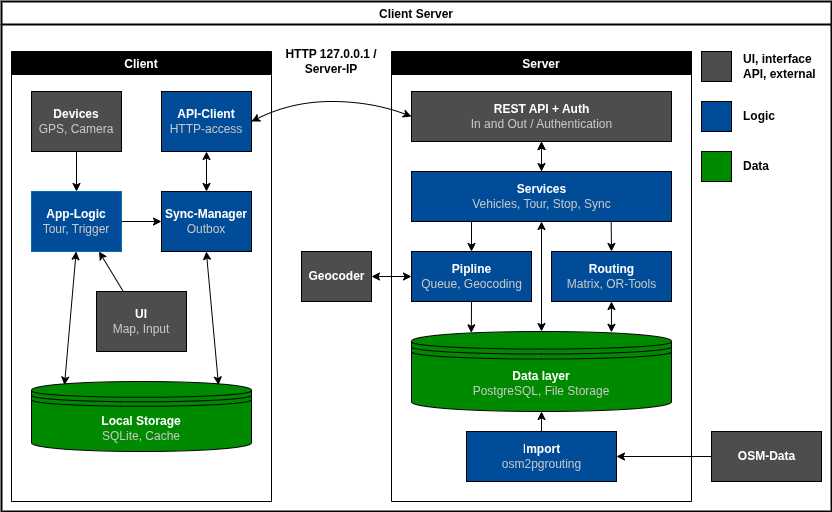

The diagram above was exported from draw.io. Its source (the exported page's mxGraphModel, read from the mxfile embedded in the PNG):
<mxGraphModel dx="683" dy="517" grid="1" gridSize="10" guides="1" tooltips="1" connect="1" arrows="1" fold="1" page="1" pageScale="1" pageWidth="850" pageHeight="1100" background="#FFFFFF" math="0" shadow="0">
  <root>
    <mxCell id="0" />
    <mxCell id="1" parent="0" />
    <mxCell id="8" value="Client Server" style="swimlane;rounded=0;strokeWidth=2;swimlaneLine=1;strokeColor=#000000;" parent="1" vertex="1">
      <mxGeometry x="10" y="10" width="830" height="510" as="geometry" />
    </mxCell>
    <mxCell id="11" value="Server" style="swimlane;strokeColor=#000000;fillColor=#000000;fontColor=#FFFFFF;" parent="8" vertex="1">
      <mxGeometry x="390" y="50" width="300" height="450" as="geometry" />
    </mxCell>
    <mxCell id="12" value="&lt;b&gt;&lt;font color=&quot;#ffffff&quot;&gt;REST API + Auth&lt;/font&gt;&lt;/b&gt;&lt;br&gt;&lt;font color=&quot;#c7c7c7&quot;&gt;In and Out / Authentication&lt;/font&gt;" style="html=1;fillColor=#4D4D4D;" parent="11" vertex="1">
      <mxGeometry x="20" y="40" width="260" height="50" as="geometry" />
    </mxCell>
    <mxCell id="15" value="&lt;font color=&quot;#ffffff&quot;&gt;&lt;b&gt;Routing&lt;/b&gt;&lt;/font&gt;&lt;br&gt;&lt;font color=&quot;#c7c7c7&quot;&gt;Matrix, OR-Tools&lt;/font&gt;" style="html=1;fillColor=#004C99;" parent="11" vertex="1">
      <mxGeometry x="160" y="200" width="120" height="50" as="geometry" />
    </mxCell>
    <mxCell id="28" value="&lt;font color=&quot;#ffffff&quot;&gt;&lt;b&gt;Data layer&lt;/b&gt;&lt;/font&gt;&lt;br&gt;&lt;font color=&quot;#c7c7c7&quot;&gt;PostgreSQL, File Storage&lt;/font&gt;" style="shape=datastore;whiteSpace=wrap;html=1;fillColor=#008A00;strokeColor=#000000;" parent="11" vertex="1">
      <mxGeometry x="20" y="280" width="260" height="80" as="geometry" />
    </mxCell>
    <mxCell id="40" value="" style="edgeStyle=none;html=1;fontColor=#C7C7C7;" parent="11" source="39" target="12" edge="1">
      <mxGeometry relative="1" as="geometry" />
    </mxCell>
    <mxCell id="39" value="&lt;b&gt;&lt;font color=&quot;#ffffff&quot;&gt;Services&lt;/font&gt;&lt;/b&gt;&lt;br&gt;&lt;font color=&quot;#c7c7c7&quot;&gt;Vehicles, Tour, Stop, Sync&lt;/font&gt;" style="html=1;fillColor=#004C99;" parent="11" vertex="1">
      <mxGeometry x="20" y="120" width="260" height="50" as="geometry" />
    </mxCell>
    <mxCell id="42" value="" style="endArrow=classic;startArrow=classic;html=1;strokeColor=#000000;fontColor=#C7C7C7;entryX=0.5;entryY=1;entryDx=0;entryDy=0;exitX=0.5;exitY=0;exitDx=0;exitDy=0;" parent="11" source="28" target="39" edge="1">
      <mxGeometry width="50" height="50" relative="1" as="geometry">
        <mxPoint x="120" y="210" as="sourcePoint" />
        <mxPoint x="170" y="160" as="targetPoint" />
      </mxGeometry>
    </mxCell>
    <mxCell id="43" value="" style="endArrow=classic;startArrow=classic;html=1;strokeColor=#000000;fontColor=#C7C7C7;entryX=0.5;entryY=1;entryDx=0;entryDy=0;exitX=0.5;exitY=0;exitDx=0;exitDy=0;" parent="11" source="39" target="12" edge="1">
      <mxGeometry width="50" height="50" relative="1" as="geometry">
        <mxPoint x="50" y="150" as="sourcePoint" />
        <mxPoint x="100" y="100" as="targetPoint" />
      </mxGeometry>
    </mxCell>
    <mxCell id="45" value="" style="edgeStyle=none;html=1;strokeColor=#000000;fontColor=#C7C7C7;endArrow=classic;endFill=1;exitX=0.5;exitY=0;exitDx=0;exitDy=0;entryX=0.5;entryY=1;entryDx=0;entryDy=0;" parent="11" source="44" target="28" edge="1">
      <mxGeometry relative="1" as="geometry">
        <mxPoint x="100" y="330" as="targetPoint" />
      </mxGeometry>
    </mxCell>
    <mxCell id="44" value="&lt;font color=&quot;#ffffff&quot;&gt;&lt;font style=&quot;&quot;&gt;I&lt;/font&gt;&lt;font style=&quot;font-weight: bold;&quot;&gt;mport&lt;/font&gt;&lt;br&gt;&lt;/font&gt;&lt;font color=&quot;#c7c7c7&quot;&gt;osm2pgrouting&lt;/font&gt;" style="html=1;fillColor=#004C99;" parent="11" vertex="1">
      <mxGeometry x="75" y="380" width="150" height="50" as="geometry" />
    </mxCell>
    <mxCell id="50" value="&lt;font color=&quot;#ffffff&quot;&gt;&lt;b&gt;Pipline&lt;/b&gt;&lt;/font&gt;&lt;br&gt;&lt;font color=&quot;#c7c7c7&quot;&gt;Queue, Geocoding&lt;/font&gt;" style="html=1;fillColor=#004C99;" parent="11" vertex="1">
      <mxGeometry x="20" y="200" width="120" height="50" as="geometry" />
    </mxCell>
    <mxCell id="UtbBqgh-N0oOH1WhLLNv-98" value="" style="endArrow=classic;html=1;entryX=0.5;entryY=0;entryDx=0;entryDy=0;strokeColor=#000000;" edge="1" parent="11" target="50">
      <mxGeometry width="50" height="50" relative="1" as="geometry">
        <mxPoint x="80" y="170" as="sourcePoint" />
        <mxPoint x="210" y="160" as="targetPoint" />
      </mxGeometry>
    </mxCell>
    <mxCell id="UtbBqgh-N0oOH1WhLLNv-99" value="" style="endArrow=classic;html=1;strokeColor=#000000;entryX=0.5;entryY=0;entryDx=0;entryDy=0;exitX=0.768;exitY=0.998;exitDx=0;exitDy=0;exitPerimeter=0;" edge="1" parent="11" source="39" target="15">
      <mxGeometry width="50" height="50" relative="1" as="geometry">
        <mxPoint x="130" y="210" as="sourcePoint" />
        <mxPoint x="180" y="160" as="targetPoint" />
      </mxGeometry>
    </mxCell>
    <mxCell id="UtbBqgh-N0oOH1WhLLNv-100" value="" style="endArrow=classic;startArrow=classic;html=1;strokeColor=#000000;exitX=0.5;exitY=1;exitDx=0;exitDy=0;entryX=0.769;entryY=0.01;entryDx=0;entryDy=0;entryPerimeter=0;" edge="1" parent="11" source="15" target="28">
      <mxGeometry width="50" height="50" relative="1" as="geometry">
        <mxPoint x="190" y="270" as="sourcePoint" />
        <mxPoint x="240" y="220" as="targetPoint" />
      </mxGeometry>
    </mxCell>
    <mxCell id="UtbBqgh-N0oOH1WhLLNv-101" value="" style="endArrow=classic;html=1;strokeColor=#000000;exitX=0.5;exitY=1;exitDx=0;exitDy=0;entryX=0.23;entryY=0.017;entryDx=0;entryDy=0;entryPerimeter=0;" edge="1" parent="11" source="50" target="28">
      <mxGeometry width="50" height="50" relative="1" as="geometry">
        <mxPoint x="190" y="270" as="sourcePoint" />
        <mxPoint x="240" y="220" as="targetPoint" />
      </mxGeometry>
    </mxCell>
    <mxCell id="13" value="Client" style="swimlane;strokeColor=#000000;labelBackgroundColor=none;fillColor=#000000;startSize=23;fontColor=#FFFFFF;gradientColor=none;swimlaneFillColor=none;" parent="8" vertex="1">
      <mxGeometry x="10" y="50" width="260" height="450" as="geometry" />
    </mxCell>
    <mxCell id="27" value="&lt;b&gt;&lt;font color=&quot;#ffffff&quot;&gt;API-Client&lt;/font&gt;&lt;/b&gt;&lt;br&gt;&lt;font color=&quot;#c7c7c7&quot;&gt;HTTP-access&lt;/font&gt;" style="rounded=0;whiteSpace=wrap;html=1;fillColor=#004C99;" parent="13" vertex="1">
      <mxGeometry x="150" y="40" width="90" height="60" as="geometry" />
    </mxCell>
    <mxCell id="31" value="&lt;b&gt;Local Storage&lt;/b&gt;&lt;br&gt;&lt;font color=&quot;#c7c7c7&quot;&gt;SQLite, Cache&lt;/font&gt;" style="shape=datastore;whiteSpace=wrap;html=1;fillColor=#008a00;fontColor=#ffffff;strokeColor=#000000;" parent="13" vertex="1">
      <mxGeometry x="20" y="330" width="220" height="70" as="geometry" />
    </mxCell>
    <mxCell id="93" value="" style="edgeStyle=none;html=1;strokeColor=#000000;" parent="13" source="60" target="87" edge="1">
      <mxGeometry relative="1" as="geometry" />
    </mxCell>
    <mxCell id="60" value="&lt;b&gt;&lt;font color=&quot;#ffffff&quot;&gt;App-Logic&lt;/font&gt;&lt;/b&gt;&lt;br&gt;&lt;font color=&quot;#c7c7c7&quot;&gt;Tour, Trigger&lt;/font&gt;" style="rounded=0;whiteSpace=wrap;html=1;fillColor=#004C99;fontColor=#ffffff;strokeColor=#006EAF;" parent="13" vertex="1">
      <mxGeometry x="20" y="140" width="90" height="60" as="geometry" />
    </mxCell>
    <mxCell id="98" value="" style="edgeStyle=none;html=1;strokeColor=#000000;entryX=0.75;entryY=1;entryDx=0;entryDy=0;" parent="13" source="63" target="60" edge="1">
      <mxGeometry relative="1" as="geometry" />
    </mxCell>
    <mxCell id="63" value="&lt;b&gt;&lt;font color=&quot;#ffffff&quot;&gt;UI&lt;/font&gt;&lt;/b&gt;&lt;br&gt;&lt;font color=&quot;#c7c7c7&quot;&gt;Map, Input&lt;/font&gt;" style="rounded=0;whiteSpace=wrap;html=1;fillColor=#4D4D4D;" parent="13" vertex="1">
      <mxGeometry x="85" y="240" width="90" height="60" as="geometry" />
    </mxCell>
    <mxCell id="92" value="" style="edgeStyle=none;html=1;strokeColor=#000000;" parent="13" source="75" target="60" edge="1">
      <mxGeometry relative="1" as="geometry" />
    </mxCell>
    <mxCell id="75" value="&lt;font color=&quot;#ffffff&quot;&gt;&lt;b&gt;Devices&lt;/b&gt;&lt;/font&gt;&lt;br&gt;&lt;font color=&quot;#c7c7c7&quot;&gt;GPS, Camera&lt;/font&gt;" style="rounded=0;whiteSpace=wrap;html=1;fillColor=#4D4D4D;" parent="13" vertex="1">
      <mxGeometry x="20" y="40" width="90" height="60" as="geometry" />
    </mxCell>
    <mxCell id="87" value="&lt;font color=&quot;#ffffff&quot;&gt;&lt;b&gt;Sync-Manager&lt;/b&gt;&lt;/font&gt;&lt;br&gt;&lt;font color=&quot;#c7c7c7&quot;&gt;Outbox&lt;/font&gt;" style="rounded=0;whiteSpace=wrap;html=1;fillColor=#004C99;" parent="13" vertex="1">
      <mxGeometry x="150" y="140" width="90" height="60" as="geometry" />
    </mxCell>
    <mxCell id="90" value="" style="endArrow=classic;startArrow=classic;html=1;entryX=0.5;entryY=1;entryDx=0;entryDy=0;exitX=0.5;exitY=0;exitDx=0;exitDy=0;strokeColor=#000000;" parent="13" source="87" target="27" edge="1">
      <mxGeometry width="50" height="50" relative="1" as="geometry">
        <mxPoint x="160" y="160" as="sourcePoint" />
        <mxPoint x="210" y="110" as="targetPoint" />
      </mxGeometry>
    </mxCell>
    <mxCell id="96" value="" style="endArrow=classic;startArrow=classic;html=1;entryX=0.5;entryY=1;entryDx=0;entryDy=0;exitX=0.85;exitY=0.05;exitDx=0;exitDy=0;strokeColor=#000000;exitPerimeter=0;" parent="13" source="31" edge="1">
      <mxGeometry width="50" height="50" relative="1" as="geometry">
        <mxPoint x="194.8" y="240" as="sourcePoint" />
        <mxPoint x="194.8" y="200" as="targetPoint" />
      </mxGeometry>
    </mxCell>
    <mxCell id="97" value="" style="endArrow=classic;startArrow=classic;html=1;entryX=0.5;entryY=1;entryDx=0;entryDy=0;exitX=0.15;exitY=0.05;exitDx=0;exitDy=0;strokeColor=#000000;exitPerimeter=0;" parent="13" source="31" edge="1">
      <mxGeometry width="50" height="50" relative="1" as="geometry">
        <mxPoint x="64.65999999999985" y="240" as="sourcePoint" />
        <mxPoint x="64.65999999999985" y="200" as="targetPoint" />
      </mxGeometry>
    </mxCell>
    <mxCell id="34" value="" style="curved=1;endArrow=classic;html=1;exitX=0;exitY=0.5;exitDx=0;exitDy=0;entryX=1;entryY=0.5;entryDx=0;entryDy=0;strokeColor=#000000;endFill=1;startArrow=classic;startFill=1;" parent="8" source="12" target="27" edge="1">
      <mxGeometry x="0.1238" y="-7.13" width="50" height="50" relative="1" as="geometry">
        <Array as="points">
          <mxPoint x="370" y="100" />
          <mxPoint x="290" y="100" />
        </Array>
        <mxPoint x="300" y="280" as="sourcePoint" />
        <mxPoint x="350" y="230" as="targetPoint" />
      </mxGeometry>
    </mxCell>
    <mxCell id="35" value="&lt;font color=&quot;#000000&quot;&gt;&lt;b&gt;HTTP 127.0.0.1 / Server-IP&lt;/b&gt;&lt;/font&gt;" style="text;html=1;align=center;verticalAlign=middle;whiteSpace=wrap;rounded=0;" parent="8" vertex="1">
      <mxGeometry x="270" y="30" width="120" height="60" as="geometry" />
    </mxCell>
    <mxCell id="83" value="" style="edgeStyle=none;html=1;strokeColor=#000000;" parent="8" source="46" target="44" edge="1">
      <mxGeometry relative="1" as="geometry" />
    </mxCell>
    <mxCell id="46" value="&lt;font color=&quot;#ffffff&quot;&gt;&lt;b&gt;OSM-Data&lt;/b&gt;&lt;/font&gt;" style="html=1;fillColor=#4D4D4D;" parent="8" vertex="1">
      <mxGeometry x="710" y="430" width="110" height="50" as="geometry" />
    </mxCell>
    <mxCell id="52" value="&lt;b&gt;&lt;font color=&quot;#ffffff&quot;&gt;Geocoder&lt;/font&gt;&lt;/b&gt;" style="html=1;fillColor=#4D4D4D;" parent="8" vertex="1">
      <mxGeometry x="300" y="250" width="70" height="50" as="geometry" />
    </mxCell>
    <mxCell id="76" value="" style="whiteSpace=wrap;html=1;aspect=fixed;fillColor=#4D4D4D;" parent="8" vertex="1">
      <mxGeometry x="700" y="50" width="30" height="30" as="geometry" />
    </mxCell>
    <mxCell id="77" value="" style="whiteSpace=wrap;html=1;aspect=fixed;fillColor=#004C99;" parent="8" vertex="1">
      <mxGeometry x="700" y="100" width="30" height="30" as="geometry" />
    </mxCell>
    <mxCell id="78" value="" style="whiteSpace=wrap;html=1;aspect=fixed;fillColor=#008A00;" parent="8" vertex="1">
      <mxGeometry x="700" y="150" width="30" height="30" as="geometry" />
    </mxCell>
    <mxCell id="80" value="&lt;b&gt;UI, interface API, external&lt;/b&gt;" style="text;html=1;strokeColor=none;fillColor=none;align=left;verticalAlign=middle;whiteSpace=wrap;rounded=0;fontColor=#000000;" parent="8" vertex="1">
      <mxGeometry x="740" y="50" width="90" height="30" as="geometry" />
    </mxCell>
    <mxCell id="81" value="&lt;b&gt;Logic&lt;/b&gt;" style="text;html=1;strokeColor=none;fillColor=none;align=left;verticalAlign=middle;whiteSpace=wrap;rounded=0;fontColor=#000000;" parent="8" vertex="1">
      <mxGeometry x="740" y="100" width="90" height="30" as="geometry" />
    </mxCell>
    <mxCell id="82" value="&lt;b&gt;Data&lt;/b&gt;" style="text;html=1;strokeColor=none;fillColor=none;align=left;verticalAlign=middle;whiteSpace=wrap;rounded=0;fontColor=#000000;" parent="8" vertex="1">
      <mxGeometry x="740" y="150" width="90" height="30" as="geometry" />
    </mxCell>
    <mxCell id="85" value="" style="endArrow=classic;startArrow=classic;html=1;strokeColor=#000000;fontColor=#C7C7C7;entryX=1;entryY=0.5;entryDx=0;entryDy=0;" parent="8" source="50" target="52" edge="1">
      <mxGeometry width="50" height="50" relative="1" as="geometry">
        <mxPoint x="415" y="261.04999999999995" as="sourcePoint" />
        <mxPoint x="415.65999999999985" y="230" as="targetPoint" />
      </mxGeometry>
    </mxCell>
  </root>
</mxGraphModel>